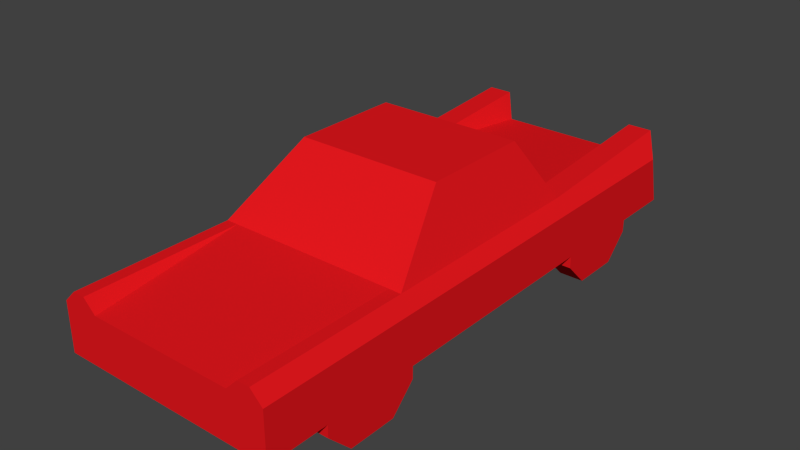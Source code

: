# Source: lowrider.blend  (saved by Blender 2.76.0; exported with 4.5.12 LTS)
import bpy
from mathutils import Matrix  # noqa: F401  (used for matrix-valued properties, if any)

bpy.ops.wm.read_factory_settings(use_empty=True)
scene = bpy.context.scene
scene.name = 'Scene'

# ---- collections
col_collection_1 = bpy.data.collections.new('Collection 1'); scene.collection.children.link(col_collection_1)

# ---- materials (node trees are filled in below, after node groups)
mat_carcolor = bpy.data.materials.new('carcolor')
mat_carcolor.alpha_threshold = 0.0
mat_carcolor.use_transparent_shadow = False
mat_carcolor.diffuse_color = (0.8, 0.00946, 0.0133, 1.0)
mat_carcolor.roughness = 0.5

# ---- material node trees

# ---- world
world_world = bpy.data.worlds.new('World'); scene.world = world_world
world_world.color = (0.05088, 0.05088, 0.05088)
world_world.use_sun_shadow = False
world_world.sun_shadow_jitter_overblur = 0.0
world_world.cycles.sampling_method = 'MANUAL'
world_world.cycles.sample_map_resolution = 256

# ---- meshes
me_plane = bpy.data.meshes.new('Plane')
me_plane.from_pydata([(0.9, -2.171, -0.3754), (0.9, -2.171, -0.7754), (0.9, 2.329, -0.7754), (0.9, 1.829, -0.7754), (0.9, 1.029, -0.7754), (0.9, -1.671, -0.7754), (0.9, -0.8711, -0.7754), (0.8, -2.171, -0.2754), (0.8, 0.9289, -0.2754), (0.6, -0.2711, 0.2246), (0.6, 0.6289, 0.2246), (0.8, -0.8711, -0.2754), (0.7, 1.829, -0.7754), (0.7, 1.029, -0.7754), (0.7, -1.671, -0.7754), (0.7, -0.8711, -0.7754), (0.8, 2.329, -0.1754), (0.9, 2.229, -0.3754), (-0.9, -2.171, -0.3754), (-0.9, -2.171, -0.7754), (-0.9, 2.329, -0.7754), (-0.9, 1.829, -0.7754), (-0.9, 1.029, -0.7754), (-0.9, -1.671, -0.7754), (-0.9, -0.8711, -0.7754), (-0.8, -2.171, -0.2754), (-0.8, 0.9289, -0.2754), (-0.6, -0.2711, 0.2246), (-0.6, 0.6289, 0.2246), (-0.8, -0.8711, -0.2754), (-0.7, 1.829, -0.7754), (-0.7, 1.029, -0.7754), (-0.7, -1.671, -0.7754), (-0.7, -0.8711, -0.7754), (-0.8, 2.329, -0.1754), (-0.9, 2.229, -0.3754), (0.6, 0.9289, -0.2754), (-0.6, 0.9289, -0.2754), (0.6, 2.329, -0.1754), (-0.6, 2.329, -0.1754), (-0.5, 2.229, -0.3754), (0.5, 2.229, -0.3754), (-0.7, -2.171, -0.2754), (0.7, -2.171, -0.2754), (0.6, -2.171, -0.3754), (-0.6, -2.171, -0.3754), (0.7, -0.8711, -0.2754), (-0.7, -0.8711, -0.2754), (0.9, 1.829, -0.8754), (0.9, 1.029, -0.8754), (0.9, 1.229, -1.075), (0.9, -1.071, -1.075), (0.9, -1.471, -1.075), (0.9, -1.671, -0.8754), (0.9, -0.8711, -0.8754), (0.9, 1.629, -1.075), (0.7, 1.829, -0.8754), (0.7, 1.029, -0.8754), (0.7, 1.229, -1.075), (0.7, -1.071, -1.075), (0.7, -1.471, -1.075), (0.7, -1.671, -0.8754), (0.7, -0.8711, -0.8754), (0.7, 1.629, -1.075), (-0.9, 1.829, -0.8754), (-0.9, 1.029, -0.8754), (-0.9, 1.229, -1.075), (-0.9, -1.071, -1.075), (-0.9, -1.471, -1.075), (-0.9, -1.671, -0.8754), (-0.9, -0.8711, -0.8754), (-0.9, 1.629, -1.075), (-0.7, 1.829, -0.8754), (-0.7, 1.029, -0.8754), (-0.7, 1.229, -1.075), (-0.7, -1.071, -1.075), (-0.7, -1.471, -1.075), (-0.7, -1.671, -0.8754), (-0.7, -0.8711, -0.8754), (-0.7, 1.629, -1.075)], [], [(10, 9, 11, 8), (5, 14, 61, 53), (46, 44, 43), (45, 47, 42), (15, 6, 54, 62), (56, 63, 58, 57, 13, 12), (38, 36, 8, 16), (21, 30, 72, 64), (4, 13, 57, 49), (10, 28, 27, 9), (67, 68, 69, 23, 24, 70), (17, 41, 38, 16), (7, 0, 17, 16, 8, 11), (0, 1, 5, 6, 4, 3, 2, 17), (40, 35, 34, 39), (32, 23, 69, 77), (28, 26, 29, 27), (60, 61, 14, 15, 62, 59), (24, 33, 78, 70), (31, 22, 65, 73), (71, 66, 65, 22, 21, 64), (73, 74, 79, 72, 30, 31), (51, 54, 6, 5, 53, 52), (12, 3, 48, 56), (55, 48, 3, 4, 49, 50), (25, 29, 26, 34, 35, 18), (18, 35, 20, 21, 22, 24, 23, 19), (39, 34, 26, 37), (38, 41, 36), (39, 37, 40), (36, 41, 40, 37), (8, 36, 37, 26, 28, 10), (2, 20, 35, 40, 41, 17), (45, 42, 25, 18, 19, 1, 0, 7, 43, 44), (29, 25, 42, 47), (7, 11, 46, 43), (45, 44, 46, 47), (11, 9, 27, 29, 47, 46), (5, 1, 19, 23, 32, 33, 24, 22, 31, 30, 21, 20, 2, 3, 12, 13, 4, 6, 15, 14), (54, 51, 59, 62), (55, 50, 58, 63), (51, 52, 60, 59), (57, 58, 50, 49), (53, 61, 60, 52), (55, 63, 56, 48), (70, 78, 75, 67), (71, 79, 74, 66), (67, 75, 76, 68), (73, 65, 66, 74), (69, 68, 76, 77), (71, 64, 72, 79), (76, 75, 78, 33, 32, 77)])
_uv = me_plane.uv_layers.new(name='UVMap')
_uv.uv.foreach_set('vector', [0.2031, 0.625, 0.2031, 0.6953, 0.2422, 0.7422, 0.2422, 0.6016, 0.0625, 0.7812, 0.0625, 0.8125, 0.04688, 0.8125, 0.04688, 0.7812, 0.3203, 0.7344, 0.3203, 0.8438, 0.3281, 0.8438, 0.4297, 0.8438, 0.4375, 0.7344, 0.4375, 0.8438, 0.03125, 0.7656, 0.0625, 0.7656, 0.0625, 0.7891, 0.03125, 0.7891, 0.2891, 0.5312, 0.3047, 0.5469, 0.3047, 0.5781, 0.2891, 0.5938, 0.2812, 0.5938, 0.2812, 0.5312, 0.3359, 0.3594, 0.3359, 0.4766, 0.3203, 0.4766, 0.3203, 0.3594, 0.0625, 0.8047, 0.02344, 0.8047, 0.02344, 0.7891, 0.0625, 0.7891, 0.07031, 0.7656, 0.07031, 0.7969, 0.05469, 0.7969, 0.05469, 0.7656, 0.3281, 0.6094, 0.4297, 0.6094, 0.4297, 0.6875, 0.3281, 0.6875, 0.3047, 0.5469, 0.3047, 0.5781, 0.2891, 0.5938, 0.2812, 0.5938, 0.2812, 0.5312, 0.2891, 0.5312, 0.3047, 0.9219, 0.3359, 0.9219, 0.3281, 0.9375, 0.3125, 0.9375, 0.2422, 0.8438, 0.25, 0.8438, 0.25, 0.5, 0.2344, 0.4922, 0.2422, 0.6016, 0.2422, 0.7422, 0.25, 0.8438, 0.2812, 0.8438, 0.2812, 0.8047, 0.2812, 0.7422, 0.2812, 0.5938, 0.2812, 0.5312, 0.2812, 0.4922, 0.25, 0.5, 0.4219, 0.9219, 0.4531, 0.9219, 0.4453, 0.9375, 0.4297, 0.9375, 0.07031, 0.7656, 0.07031, 0.7969, 0.05469, 0.7969, 0.05469, 0.7656, 0.2031, 0.625, 0.2422, 0.6016, 0.2422, 0.7422, 0.2031, 0.6953, 0.3047, 0.5781, 0.2891, 0.5938, 0.2812, 0.5938, 0.2812, 0.5312, 0.2891, 0.5312, 0.3047, 0.5469, 0.03125, 0.7422, 0.0625, 0.7422, 0.0625, 0.7656, 0.03125, 0.7656, 0.05732, 0.7605, 0.05732, 0.7944, 0.04025, 0.7944, 0.04025, 0.7605, 0.3047, 0.5469, 0.3047, 0.5781, 0.2891, 0.5938, 0.2812, 0.5938, 0.2812, 0.5312, 0.2891, 0.5312, 0.2891, 0.5312, 0.3047, 0.5469, 0.3047, 0.5781, 0.2891, 0.5938, 0.2812, 0.5938, 0.2812, 0.5312, 0.3047, 0.5781, 0.2891, 0.5938, 0.2812, 0.5938, 0.2812, 0.5312, 0.2891, 0.5312, 0.3047, 0.5469, 0.03125, 0.7344, 0.0625, 0.7344, 0.0625, 0.75, 0.03125, 0.75, 0.3047, 0.5781, 0.2891, 0.5938, 0.2812, 0.5938, 0.2812, 0.5312, 0.2891, 0.5312, 0.3047, 0.5469, 0.2422, 0.8438, 0.2422, 0.7422, 0.2422, 0.6016, 0.2344, 0.4922, 0.25, 0.5, 0.25, 0.8438, 0.25, 0.8438, 0.25, 0.5, 0.2812, 0.4922, 0.2812, 0.5312, 0.2812, 0.5938, 0.2812, 0.7422, 0.2812, 0.8047, 0.2812, 0.8438, 0.3203, 0.3594, 0.3359, 0.3594, 0.3359, 0.4766, 0.3203, 0.4766, 0.5046, 0.4506, 0.4937, 0.4446, 0.5046, 0.3765, 0.517, 0.4459, 0.517, 0.3719, 0.5062, 0.4399, 0.4375, 0.4844, 0.4297, 0.6094, 0.3281, 0.6094, 0.3203, 0.4844, 0.4453, 0.7344, 0.4297, 0.7344, 0.3281, 0.7344, 0.3125, 0.7344, 0.3281, 0.6875, 0.4297, 0.6875, 0.3047, 0.8828, 0.4531, 0.8828, 0.4531, 0.9219, 0.4219, 0.9219, 0.3359, 0.9219, 0.3047, 0.9219, 0.4297, 0.8516, 0.4375, 0.8438, 0.4453, 0.8438, 0.4531, 0.8516, 0.4531, 0.8828, 0.3047, 0.8828, 0.3047, 0.8516, 0.3125, 0.8438, 0.3203, 0.8438, 0.3281, 0.8516, 0.4453, 0.7344, 0.4453, 0.8438, 0.4375, 0.8438, 0.4375, 0.7344, 0.3125, 0.8438, 0.3125, 0.7344, 0.3203, 0.7344, 0.3203, 0.8438, 0.4297, 0.8438, 0.3281, 0.8438, 0.3203, 0.7344, 0.4375, 0.7344, 0.3125, 0.7344, 0.3281, 0.6875, 0.4297, 0.6875, 0.4453, 0.7344, 0.4375, 0.7344, 0.3203, 0.7344, 0.1562, 0.6562, 0.1562, 0.6953, 0.02344, 0.6953, 0.02344, 0.6562, 0.03906, 0.6562, 0.03906, 0.5938, 0.02344, 0.5938, 0.02344, 0.4531, 0.03906, 0.4531, 0.03906, 0.3984, 0.02344, 0.3984, 0.02344, 0.3594, 0.1562, 0.3594, 0.1562, 0.3984, 0.1406, 0.3984, 0.1406, 0.4531, 0.1562, 0.4531, 0.1562, 0.5938, 0.1406, 0.5938, 0.1406, 0.6562, 0.0625, 0.7891, 0.0625, 0.8203, 0.03125, 0.8203, 0.03125, 0.7891, 0.0625, 0.7344, 0.0625, 0.8047, 0.02344, 0.8047, 0.02344, 0.7344, 0.07031, 0.7344, 0.07031, 0.8047, 0.03906, 0.8047, 0.03906, 0.7344, 0.02344, 0.8359, 0.02344, 0.8047, 0.0625, 0.8047, 0.0625, 0.8359, 0.07031, 0.8359, 0.03906, 0.8359, 0.03906, 0.8047, 0.07031, 0.8047, 0.0625, 0.7812, 0.03125, 0.7812, 0.03125, 0.75, 0.0625, 0.75, 0.03125, 0.7656, 0.0625, 0.7656, 0.0625, 0.7969, 0.03125, 0.7969, 0.02344, 0.7344, 0.0625, 0.7344, 0.0625, 0.7969, 0.02344, 0.7969, 0.03125, 0.7344, 0.0625, 0.7344, 0.0625, 0.8047, 0.03125, 0.8047, 0.0625, 0.8359, 0.02344, 0.8359, 0.02344, 0.7969, 0.0625, 0.7969, 0.03125, 0.8359, 0.03125, 0.8047, 0.0625, 0.8047, 0.0625, 0.8359, 0.0625, 0.75, 0.0625, 0.7891, 0.02344, 0.7891, 0.02344, 0.75, 0.3047, 0.5469, 0.3047, 0.5781, 0.2891, 0.5938, 0.2812, 0.5938, 0.2812, 0.5312, 0.2891, 0.5312])
me_plane.materials.append(mat_carcolor)
me_plane.use_remesh_preserve_volume = False
me_plane.use_remesh_preserve_attributes = False
me_plane.use_mirror_vertex_groups = False
me_plane.update()
me_plane.normals_split_custom_set([tuple(v) for v in zip(*[iter([0.9285, -4.1e-08, 0.3714, 0.9285, -4.1e-08, 0.3714, 0.9285, -4.1e-08, 0.3714, 0.9285, -4.1e-08, 0.3714, 0.0, -1.0, 0.0, 0.0, -1.0, 0.0, 0.0, -1.0, 0.0, 0.0, -1.0, 0.0, -0.7071, -1.621e-07, 0.7071, -0.7071, -1.621e-07, 0.7071, -0.7071, -1.621e-07, 0.7071, 0.7071, -1.297e-07, 0.7071, 0.7071, -1.297e-07, 0.7071, 0.7071, -1.297e-07, 0.7071, 0.0, 1.0, 0.0, 0.0, 1.0, 0.0, 0.0, 1.0, 0.0, 0.0, 1.0, 0.0, -1.0, -7.453e-09, 0.0, -1.0, -7.453e-09, 0.0, -1.0, -7.453e-09, 0.0, -1.0, -7.453e-09, 0.0, -1.0, -7.453e-09, 0.0, -1.0, -7.453e-09, 0.0, 0.0, -0.07125, 0.9975, 0.0, -0.07125, 0.9975, 0.0, -0.07125, 0.9975, 0.0, -0.07125, 0.9975, 0.0, 1.0, 0.0, 0.0, 1.0, 0.0, 0.0, 1.0, 0.0, 0.0, 1.0, 0.0, 0.0, -1.0, 0.0, 0.0, -1.0, 0.0, 0.0, -1.0, 0.0, 0.0, -1.0, 0.0, 0.0, -1.656e-07, 1.0, 0.0, -1.656e-07, 1.0, 0.0, -1.656e-07, 1.0, 0.0, -1.656e-07, 1.0, -1.0, 7.451e-08, 0.0, -1.0, 7.451e-08, 0.0, -1.0, 7.451e-08, 0.0, -1.0, 7.451e-08, 0.0, -1.0, 7.451e-08, 0.0, -1.0, 7.451e-08, 0.0, 0.0, 0.8944, -0.4472, 0.0, 0.8944, -0.4472, 0.0, 0.8944, -0.4472, 0.0, 0.8944, -0.4472, 0.7535, -0.007387, 0.6574, 0.7535, -0.007387, 0.6574, 0.7535, -0.007387, 0.6574, 0.7535, -0.007387, 0.6574, 0.7535, -0.007387, 0.6574, 0.7535, -0.007387, 0.6574, 1.0, 0.0, 0.0, 1.0, 0.0, 0.0, 1.0, 0.0, 0.0, 1.0, 0.0, 0.0, 1.0, 0.0, 0.0, 1.0, 0.0, 0.0, 1.0, 0.0, 0.0, 1.0, 0.0, 0.0, 0.0, 0.8944, -0.4472, 0.0, 0.8944, -0.4472, 0.0, 0.8944, -0.4472, 0.0, 0.8944, -0.4472, 0.0, -1.0, 0.0, 0.0, -1.0, 0.0, 0.0, -1.0, 0.0, 0.0, -1.0, 0.0, -0.9285, -4.099e-08, 0.3714, -0.9285, -4.099e-08, 0.3714, -0.9285, -4.099e-08, 0.3714, -0.9285, -4.099e-08, 0.3714, -1.0, 1.49e-07, 0.0, -1.0, 1.49e-07, 0.0, -1.0, 1.49e-07, 0.0, -1.0, 1.49e-07, 0.0, -1.0, 1.49e-07, 0.0, -1.0, 1.49e-07, 0.0, 0.0, 1.0, 0.0, 0.0, 1.0, 0.0, 0.0, 1.0, 0.0, 0.0, 1.0, 0.0, 0.0, -1.0, 0.0, 0.0, -1.0, 0.0, 0.0, -1.0, 0.0, 0.0, -1.0, 0.0, -1.0, 0.0, 0.0, -1.0, 0.0, 0.0, -1.0, 0.0, 0.0, -1.0, 0.0, 0.0, -1.0, 0.0, 0.0, -1.0, 0.0, 0.0, 1.0, 6.706e-08, 0.0, 1.0, 6.706e-08, 0.0, 1.0, 6.706e-08, 0.0, 1.0, 6.706e-08, 0.0, 1.0, 6.706e-08, 0.0, 1.0, 6.706e-08, 0.0, 1.0, 0.0, 0.0, 1.0, 0.0, 0.0, 1.0, 0.0, 0.0, 1.0, 0.0, 0.0, 1.0, 0.0, 0.0, 1.0, 0.0, 0.0, 0.0, 1.0, 0.0, 0.0, 1.0, 0.0, 0.0, 1.0, 0.0, 0.0, 1.0, 0.0, 1.0, 1.49e-07, 0.0, 1.0, 1.49e-07, 0.0, 1.0, 1.49e-07, 0.0, 1.0, 1.49e-07, 0.0, 1.0, 1.49e-07, 0.0, 1.0, 1.49e-07, 0.0, -0.7535, -0.007387, 0.6574, -0.7535, -0.007387, 0.6574, -0.7535, -0.007387, 0.6574, -0.7535, -0.007387, 0.6574, -0.7535, -0.007387, 0.6574, -0.7535, -0.007387, 0.6574, -1.0, 6.699e-09, 0.0, -1.0, 6.699e-09, 0.0, -1.0, 6.699e-09, 0.0, -1.0, 6.699e-09, 0.0, -1.0, 6.699e-09, 0.0, -1.0, 6.699e-09, 0.0, -1.0, 6.699e-09, 0.0, -1.0, 6.699e-09, 0.0, 0.0, -0.07125, 0.9975, 0.0, -0.07125, 0.9975, 0.0, -0.07125, 0.9975, 0.0, -0.07125, 0.9975, -0.8873, -0.03286, 0.4601, -0.8873, -0.03286, 0.4601, -0.8873, -0.03286, 0.4601, 0.8873, -0.03286, 0.4601, 0.8873, -0.03286, 0.4601, 0.8873, -0.03286, 0.4601, 0.0, 0.0767, 0.9971, 0.0, 0.0767, 0.9971, 0.0, 0.0767, 0.9971, 0.0, 0.0767, 0.9971, 0.0, 0.8575, 0.5145, 0.0, 0.8575, 0.5145, 0.0, 0.8575, 0.5145, 0.0, 0.8575, 0.5145, 0.0, 0.8575, 0.5145, 0.0, 0.8575, 0.5145, 0.0, 0.9701, 0.2425, 0.0, 0.9701, 0.2425, 0.0, 0.9701, 0.2425, 0.0, 0.9701, 0.2425, 0.0, 0.9701, 0.2425, 0.0, 0.9701, 0.2425, 0.0, -1.0, -5.686e-07, 0.0, -1.0, -5.686e-07, 0.0, -1.0, -5.686e-07, 0.0, -1.0, -5.686e-07, 0.0, -1.0, -5.686e-07, 0.0, -1.0, -5.686e-07, 0.0, -1.0, -5.686e-07, 0.0, -1.0, -5.686e-07, 0.0, -1.0, -5.686e-07, 0.0, -1.0, -5.686e-07, 0.0, -1.605e-07, 1.0, 0.0, -1.605e-07, 1.0, 0.0, -1.605e-07, 1.0, 0.0, -1.605e-07, 1.0, 0.0, -1.605e-07, 1.0, 0.0, -1.605e-07, 1.0, 0.0, -1.605e-07, 1.0, 0.0, -1.605e-07, 1.0, 0.0, -0.0767, 0.9971, 0.0, -0.0767, 0.9971, 0.0, -0.0767, 0.9971, 0.0, -0.0767, 0.9971, 0.0, -0.6402, 0.7682, 0.0, -0.6402, 0.7682, 0.0, -0.6402, 0.7682, 0.0, -0.6402, 0.7682, 0.0, -0.6402, 0.7682, 0.0, -0.6402, 0.7682, 0.0, 1.566e-07, -1.0, 0.0, 1.566e-07, -1.0, 0.0, 1.566e-07, -1.0, 0.0, 1.566e-07, -1.0, 0.0, 1.566e-07, -1.0, 0.0, 1.566e-07, -1.0, 0.0, 1.566e-07, -1.0, 0.0, 1.566e-07, -1.0, 0.0, 1.566e-07, -1.0, 0.0, 1.566e-07, -1.0, 0.0, 1.566e-07, -1.0, 0.0, 1.566e-07, -1.0, 0.0, 1.566e-07, -1.0, 0.0, 1.566e-07, -1.0, 0.0, 1.566e-07, -1.0, 0.0, 1.566e-07, -1.0, 0.0, 1.566e-07, -1.0, 0.0, 1.566e-07, -1.0, 0.0, 1.566e-07, -1.0, 0.0, 1.566e-07, -1.0, 0.0, 0.7071, -0.7071, 0.0, 0.7071, -0.7071, 0.0, 0.7071, -0.7071, 0.0, 0.7071, -0.7071, 0.0, 0.0, -1.0, 0.0, 0.0, -1.0, 0.0, 0.0, -1.0, 0.0, 0.0, -1.0, 0.0, 2.98e-07, -1.0, 0.0, 2.98e-07, -1.0, 0.0, 2.98e-07, -1.0, 0.0, 2.98e-07, -1.0, 0.0, -0.7071, -0.7071, 0.0, -0.7071, -0.7071, 0.0, -0.7071, -0.7071, 0.0, -0.7071, -0.7071, 0.0, -0.7071, -0.7071, 0.0, -0.7071, -0.7071, 0.0, -0.7071, -0.7071, 0.0, -0.7071, -0.7071, 0.0, 0.7071, -0.7071, 0.0, 0.7071, -0.7071, 0.0, 0.7071, -0.7071, 0.0, 0.7071, -0.7071, 0.0, 0.7071, -0.7071, 0.0, 0.7071, -0.7071, 0.0, 0.7071, -0.7071, 0.0, 0.7071, -0.7071, 0.0, 0.0, -1.0, 0.0, 0.0, -1.0, 0.0, 0.0, -1.0, 0.0, 0.0, -1.0, 0.0, 2.98e-07, -1.0, 0.0, 2.98e-07, -1.0, 0.0, 2.98e-07, -1.0, 0.0, 2.98e-07, -1.0, 0.0, -0.7071, -0.7071, 0.0, -0.7071, -0.7071, 0.0, -0.7071, -0.7071, 0.0, -0.7071, -0.7071, 0.0, -0.7071, -0.7071, 0.0, -0.7071, -0.7071, 0.0, -0.7071, -0.7071, 0.0, -0.7071, -0.7071, 0.0, 0.7071, -0.7071, 0.0, 0.7071, -0.7071, 0.0, 0.7071, -0.7071, 0.0, 0.7071, -0.7071, 1.0, 3.725e-08, 0.0, 1.0, 3.725e-08, 0.0, 1.0, 3.725e-08, 0.0, 1.0, 3.725e-08, 0.0, 1.0, 3.725e-08, 0.0, 1.0, 3.725e-08, 0.0])] * 3)])

# ---- objects
ob_plane = bpy.data.objects.new('Plane', me_plane)

# ---- transforms, parenting, visibility, modifiers, constraints
ob_plane.location = (-3.892e-06, 0.07109, 0.7754)
ob_plane.rotation_euler = (-1.629e-07, 0.0, 0.0)
ob_plane.color = (0.8, 0.8, 0.8, 1.0)
ob_plane.lineart.crease_threshold = 0.0

# ---- collection membership
col_collection_1.objects.link(ob_plane)

# ---- scene / render settings (as saved in the file)
scene.frame_start = 1; scene.frame_end = 250; scene.frame_set(193)
scene.render.engine = 'BLENDER_EEVEE_NEXT'
scene.render.resolution_percentage = 50
scene.render.dither_intensity = 0.0
scene.cycles.use_denoising = False
scene.cycles.samples = 10
scene.cycles.sampling_pattern = 'TABULATED_SOBOL'
scene.cycles.light_sampling_threshold = 0.0
scene.cycles.use_adaptive_sampling = False
scene.cycles.use_light_tree = False
scene.cycles.blur_glossy = 0.0
scene.cycles.pixel_filter_type = 'GAUSSIAN'
scene.cycles.sample_clamp_indirect = 0.0
scene.view_settings.view_transform = 'Standard'
bpy.context.view_layer.update()

# ---- added for rendering (the .blend has no active camera and no usable light): camera, sun
cam_auto = bpy.data.cameras.new('AutoCamera')
cam_auto.lens = 50.0
cam_auto.sensor_width = 36.0
cam_auto.clip_end = 1000.0
ob_auto_camera = bpy.data.objects.new('AutoCamera', cam_auto)
scene.collection.objects.link(ob_auto_camera)
ob_auto_camera.location = (4.64275, -5.4213, 4.0642)
ob_auto_camera.rotation_euler = (1.09748, -7.21219e-08, 0.694738)
scene.camera = ob_auto_camera
light_auto_sun = bpy.data.lights.new('AutoSun', 'SUN')
light_auto_sun.energy = 3.0
light_auto_sun.angle = 0.0523599
ob_auto_sun = bpy.data.objects.new('AutoSun', light_auto_sun)
scene.collection.objects.link(ob_auto_sun)
ob_auto_sun.rotation_euler = (0.872665, 0.174533, 0.523599)
bpy.context.view_layer.update()
